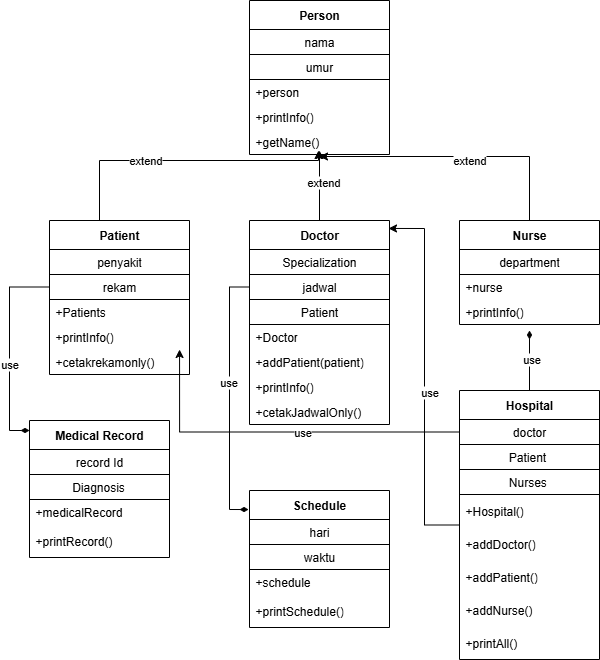

The diagram above was exported from draw.io. Its source (the exported page's mxGraphModel, read from the mxfile embedded in the PNG):
<mxGraphModel dx="864" dy="474" grid="1" gridSize="10" guides="1" tooltips="1" connect="1" arrows="1" fold="1" page="1" pageScale="1" pageWidth="850" pageHeight="1100" math="0" shadow="0">
  <root>
    <mxCell id="0" />
    <mxCell id="1" parent="0" />
    <mxCell id="cjzYDFjtzR255-8rXvOv-1" value="Person" style="swimlane;fontStyle=1;align=center;verticalAlign=middle;childLayout=stackLayout;horizontal=1;startSize=29;horizontalStack=0;resizeParent=1;resizeParentMax=0;resizeLast=0;collapsible=0;marginBottom=0;html=1;whiteSpace=wrap;" vertex="1" parent="1">
      <mxGeometry x="330" y="80" width="140" height="154" as="geometry" />
    </mxCell>
    <mxCell id="cjzYDFjtzR255-8rXvOv-2" value="nama" style="text;html=1;strokeColor=default;fillColor=none;align=center;verticalAlign=middle;spacingLeft=4;spacingRight=4;overflow=hidden;rotatable=0;points=[[0,0.5],[1,0.5]];portConstraint=eastwest;whiteSpace=wrap;" vertex="1" parent="cjzYDFjtzR255-8rXvOv-1">
      <mxGeometry y="29" width="140" height="25" as="geometry" />
    </mxCell>
    <mxCell id="cjzYDFjtzR255-8rXvOv-3" value="umur" style="text;html=1;strokeColor=default;fillColor=none;align=center;verticalAlign=middle;spacingLeft=4;spacingRight=4;overflow=hidden;rotatable=0;points=[[0,0.5],[1,0.5]];portConstraint=eastwest;whiteSpace=wrap;" vertex="1" parent="cjzYDFjtzR255-8rXvOv-1">
      <mxGeometry y="54" width="140" height="25" as="geometry" />
    </mxCell>
    <mxCell id="cjzYDFjtzR255-8rXvOv-5" value="+person" style="text;html=1;strokeColor=none;fillColor=none;align=left;verticalAlign=middle;spacingLeft=4;spacingRight=4;overflow=hidden;rotatable=0;points=[[0,0.5],[1,0.5]];portConstraint=eastwest;whiteSpace=wrap;" vertex="1" parent="cjzYDFjtzR255-8rXvOv-1">
      <mxGeometry y="79" width="140" height="25" as="geometry" />
    </mxCell>
    <mxCell id="cjzYDFjtzR255-8rXvOv-6" value="+printInfo()" style="text;html=1;strokeColor=none;fillColor=none;align=left;verticalAlign=middle;spacingLeft=4;spacingRight=4;overflow=hidden;rotatable=0;points=[[0,0.5],[1,0.5]];portConstraint=eastwest;whiteSpace=wrap;" vertex="1" parent="cjzYDFjtzR255-8rXvOv-1">
      <mxGeometry y="104" width="140" height="25" as="geometry" />
    </mxCell>
    <mxCell id="cjzYDFjtzR255-8rXvOv-7" value="+getName()" style="text;html=1;strokeColor=none;fillColor=none;align=left;verticalAlign=middle;spacingLeft=4;spacingRight=4;overflow=hidden;rotatable=0;points=[[0,0.5],[1,0.5]];portConstraint=eastwest;whiteSpace=wrap;" vertex="1" parent="cjzYDFjtzR255-8rXvOv-1">
      <mxGeometry y="129" width="140" height="25" as="geometry" />
    </mxCell>
    <mxCell id="cjzYDFjtzR255-8rXvOv-49" style="edgeStyle=orthogonalEdgeStyle;rounded=0;orthogonalLoop=1;jettySize=auto;html=1;" edge="1" parent="1" source="cjzYDFjtzR255-8rXvOv-8">
      <mxGeometry relative="1" as="geometry">
        <mxPoint x="400" y="230" as="targetPoint" />
      </mxGeometry>
    </mxCell>
    <mxCell id="cjzYDFjtzR255-8rXvOv-58" value="extend" style="edgeLabel;html=1;align=center;verticalAlign=middle;resizable=0;points=[];" vertex="1" connectable="0" parent="cjzYDFjtzR255-8rXvOv-49">
      <mxGeometry x="0.12" y="-3" relative="1" as="geometry">
        <mxPoint as="offset" />
      </mxGeometry>
    </mxCell>
    <mxCell id="cjzYDFjtzR255-8rXvOv-8" value="Doctor" style="swimlane;fontStyle=1;align=center;verticalAlign=middle;childLayout=stackLayout;horizontal=1;startSize=29;horizontalStack=0;resizeParent=1;resizeParentMax=0;resizeLast=0;collapsible=0;marginBottom=0;html=1;whiteSpace=wrap;" vertex="1" parent="1">
      <mxGeometry x="330" y="300" width="140" height="204" as="geometry" />
    </mxCell>
    <mxCell id="cjzYDFjtzR255-8rXvOv-9" value="Specialization" style="text;html=1;strokeColor=default;fillColor=none;align=center;verticalAlign=middle;spacingLeft=4;spacingRight=4;overflow=hidden;rotatable=0;points=[[0,0.5],[1,0.5]];portConstraint=eastwest;whiteSpace=wrap;" vertex="1" parent="cjzYDFjtzR255-8rXvOv-8">
      <mxGeometry y="29" width="140" height="25" as="geometry" />
    </mxCell>
    <mxCell id="cjzYDFjtzR255-8rXvOv-10" value="jadwal" style="text;html=1;strokeColor=default;fillColor=none;align=center;verticalAlign=middle;spacingLeft=4;spacingRight=4;overflow=hidden;rotatable=0;points=[[0,0.5],[1,0.5]];portConstraint=eastwest;whiteSpace=wrap;" vertex="1" parent="cjzYDFjtzR255-8rXvOv-8">
      <mxGeometry y="54" width="140" height="25" as="geometry" />
    </mxCell>
    <mxCell id="cjzYDFjtzR255-8rXvOv-11" value="Patient" style="text;html=1;strokeColor=default;fillColor=none;align=center;verticalAlign=middle;spacingLeft=4;spacingRight=4;overflow=hidden;rotatable=0;points=[[0,0.5],[1,0.5]];portConstraint=eastwest;whiteSpace=wrap;" vertex="1" parent="cjzYDFjtzR255-8rXvOv-8">
      <mxGeometry y="79" width="140" height="25" as="geometry" />
    </mxCell>
    <mxCell id="cjzYDFjtzR255-8rXvOv-12" value="+Doctor" style="text;html=1;strokeColor=none;fillColor=none;align=left;verticalAlign=middle;spacingLeft=4;spacingRight=4;overflow=hidden;rotatable=0;points=[[0,0.5],[1,0.5]];portConstraint=eastwest;whiteSpace=wrap;" vertex="1" parent="cjzYDFjtzR255-8rXvOv-8">
      <mxGeometry y="104" width="140" height="25" as="geometry" />
    </mxCell>
    <mxCell id="cjzYDFjtzR255-8rXvOv-13" value="+addPatient(patient)" style="text;html=1;strokeColor=none;fillColor=none;align=left;verticalAlign=middle;spacingLeft=4;spacingRight=4;overflow=hidden;rotatable=0;points=[[0,0.5],[1,0.5]];portConstraint=eastwest;whiteSpace=wrap;" vertex="1" parent="cjzYDFjtzR255-8rXvOv-8">
      <mxGeometry y="129" width="140" height="25" as="geometry" />
    </mxCell>
    <mxCell id="cjzYDFjtzR255-8rXvOv-14" value="+printInfo()" style="text;html=1;strokeColor=none;fillColor=none;align=left;verticalAlign=middle;spacingLeft=4;spacingRight=4;overflow=hidden;rotatable=0;points=[[0,0.5],[1,0.5]];portConstraint=eastwest;whiteSpace=wrap;" vertex="1" parent="cjzYDFjtzR255-8rXvOv-8">
      <mxGeometry y="154" width="140" height="25" as="geometry" />
    </mxCell>
    <mxCell id="cjzYDFjtzR255-8rXvOv-69" value="+cetakJadwalOnly()" style="text;html=1;strokeColor=none;fillColor=none;align=left;verticalAlign=middle;spacingLeft=4;spacingRight=4;overflow=hidden;rotatable=0;points=[[0,0.5],[1,0.5]];portConstraint=eastwest;whiteSpace=wrap;" vertex="1" parent="cjzYDFjtzR255-8rXvOv-8">
      <mxGeometry y="179" width="140" height="25" as="geometry" />
    </mxCell>
    <mxCell id="cjzYDFjtzR255-8rXvOv-15" value="Patient" style="swimlane;fontStyle=1;align=center;verticalAlign=middle;childLayout=stackLayout;horizontal=1;startSize=29;horizontalStack=0;resizeParent=1;resizeParentMax=0;resizeLast=0;collapsible=0;marginBottom=0;html=1;whiteSpace=wrap;" vertex="1" parent="1">
      <mxGeometry x="130" y="300" width="140" height="154" as="geometry" />
    </mxCell>
    <mxCell id="cjzYDFjtzR255-8rXvOv-16" value="penyakit" style="text;html=1;strokeColor=default;fillColor=none;align=center;verticalAlign=middle;spacingLeft=4;spacingRight=4;overflow=hidden;rotatable=0;points=[[0,0.5],[1,0.5]];portConstraint=eastwest;whiteSpace=wrap;" vertex="1" parent="cjzYDFjtzR255-8rXvOv-15">
      <mxGeometry y="29" width="140" height="25" as="geometry" />
    </mxCell>
    <mxCell id="cjzYDFjtzR255-8rXvOv-17" value="rekam" style="text;html=1;strokeColor=default;fillColor=none;align=center;verticalAlign=middle;spacingLeft=4;spacingRight=4;overflow=hidden;rotatable=0;points=[[0,0.5],[1,0.5]];portConstraint=eastwest;whiteSpace=wrap;" vertex="1" parent="cjzYDFjtzR255-8rXvOv-15">
      <mxGeometry y="54" width="140" height="25" as="geometry" />
    </mxCell>
    <mxCell id="cjzYDFjtzR255-8rXvOv-18" value="+Patients" style="text;html=1;strokeColor=none;fillColor=none;align=left;verticalAlign=middle;spacingLeft=4;spacingRight=4;overflow=hidden;rotatable=0;points=[[0,0.5],[1,0.5]];portConstraint=eastwest;whiteSpace=wrap;" vertex="1" parent="cjzYDFjtzR255-8rXvOv-15">
      <mxGeometry y="79" width="140" height="25" as="geometry" />
    </mxCell>
    <mxCell id="cjzYDFjtzR255-8rXvOv-21" value="+printInfo()" style="text;html=1;strokeColor=none;fillColor=none;align=left;verticalAlign=middle;spacingLeft=4;spacingRight=4;overflow=hidden;rotatable=0;points=[[0,0.5],[1,0.5]];portConstraint=eastwest;whiteSpace=wrap;" vertex="1" parent="cjzYDFjtzR255-8rXvOv-15">
      <mxGeometry y="104" width="140" height="25" as="geometry" />
    </mxCell>
    <mxCell id="cjzYDFjtzR255-8rXvOv-70" value="+cetakrekamonly()" style="text;html=1;strokeColor=none;fillColor=none;align=left;verticalAlign=middle;spacingLeft=4;spacingRight=4;overflow=hidden;rotatable=0;points=[[0,0.5],[1,0.5]];portConstraint=eastwest;whiteSpace=wrap;" vertex="1" parent="cjzYDFjtzR255-8rXvOv-15">
      <mxGeometry y="129" width="140" height="25" as="geometry" />
    </mxCell>
    <mxCell id="cjzYDFjtzR255-8rXvOv-22" value="Nurse" style="swimlane;fontStyle=1;align=center;verticalAlign=middle;childLayout=stackLayout;horizontal=1;startSize=29;horizontalStack=0;resizeParent=1;resizeParentMax=0;resizeLast=0;collapsible=0;marginBottom=0;html=1;whiteSpace=wrap;" vertex="1" parent="1">
      <mxGeometry x="540" y="300" width="140" height="104" as="geometry" />
    </mxCell>
    <mxCell id="cjzYDFjtzR255-8rXvOv-23" value="department" style="text;html=1;strokeColor=default;fillColor=none;align=center;verticalAlign=middle;spacingLeft=4;spacingRight=4;overflow=hidden;rotatable=0;points=[[0,0.5],[1,0.5]];portConstraint=eastwest;whiteSpace=wrap;" vertex="1" parent="cjzYDFjtzR255-8rXvOv-22">
      <mxGeometry y="29" width="140" height="25" as="geometry" />
    </mxCell>
    <mxCell id="cjzYDFjtzR255-8rXvOv-24" value="+nurse" style="text;html=1;strokeColor=none;fillColor=none;align=left;verticalAlign=middle;spacingLeft=4;spacingRight=4;overflow=hidden;rotatable=0;points=[[0,0.5],[1,0.5]];portConstraint=eastwest;whiteSpace=wrap;" vertex="1" parent="cjzYDFjtzR255-8rXvOv-22">
      <mxGeometry y="54" width="140" height="25" as="geometry" />
    </mxCell>
    <mxCell id="cjzYDFjtzR255-8rXvOv-26" value="+printInfo()" style="text;html=1;strokeColor=none;fillColor=none;align=left;verticalAlign=middle;spacingLeft=4;spacingRight=4;overflow=hidden;rotatable=0;points=[[0,0.5],[1,0.5]];portConstraint=eastwest;whiteSpace=wrap;" vertex="1" parent="cjzYDFjtzR255-8rXvOv-22">
      <mxGeometry y="79" width="140" height="25" as="geometry" />
    </mxCell>
    <mxCell id="cjzYDFjtzR255-8rXvOv-27" value="Schedule" style="swimlane;fontStyle=1;align=center;verticalAlign=middle;childLayout=stackLayout;horizontal=1;startSize=29;horizontalStack=0;resizeParent=1;resizeParentMax=0;resizeLast=0;collapsible=0;marginBottom=0;html=1;whiteSpace=wrap;" vertex="1" parent="1">
      <mxGeometry x="330" y="570" width="140" height="137" as="geometry" />
    </mxCell>
    <mxCell id="cjzYDFjtzR255-8rXvOv-28" value="hari" style="text;html=1;strokeColor=default;fillColor=none;align=center;verticalAlign=middle;spacingLeft=4;spacingRight=4;overflow=hidden;rotatable=0;points=[[0,0.5],[1,0.5]];portConstraint=eastwest;whiteSpace=wrap;" vertex="1" parent="cjzYDFjtzR255-8rXvOv-27">
      <mxGeometry y="29" width="140" height="25" as="geometry" />
    </mxCell>
    <mxCell id="cjzYDFjtzR255-8rXvOv-29" value="&lt;div style=&quot;text-align: justify;&quot;&gt;&lt;span style=&quot;background-color: transparent; color: light-dark(rgb(0, 0, 0), rgb(255, 255, 255));&quot;&gt;waktu&lt;/span&gt;&lt;/div&gt;" style="text;html=1;strokeColor=default;fillColor=none;align=center;verticalAlign=middle;spacingLeft=4;spacingRight=4;overflow=hidden;rotatable=0;points=[[0,0.5],[1,0.5]];portConstraint=eastwest;whiteSpace=wrap;" vertex="1" parent="cjzYDFjtzR255-8rXvOv-27">
      <mxGeometry y="54" width="140" height="25" as="geometry" />
    </mxCell>
    <mxCell id="cjzYDFjtzR255-8rXvOv-30" value="+schedule" style="text;html=1;strokeColor=none;fillColor=none;align=left;verticalAlign=middle;spacingLeft=4;spacingRight=4;overflow=hidden;rotatable=0;points=[[0,0.5],[1,0.5]];portConstraint=eastwest;whiteSpace=wrap;" vertex="1" parent="cjzYDFjtzR255-8rXvOv-27">
      <mxGeometry y="79" width="140" height="25" as="geometry" />
    </mxCell>
    <mxCell id="cjzYDFjtzR255-8rXvOv-32" value="+printSchedule()" style="text;html=1;strokeColor=none;fillColor=none;align=left;verticalAlign=middle;spacingLeft=4;spacingRight=4;overflow=hidden;rotatable=0;points=[[0,0.5],[1,0.5]];portConstraint=eastwest;whiteSpace=wrap;" vertex="1" parent="cjzYDFjtzR255-8rXvOv-27">
      <mxGeometry y="104" width="140" height="33" as="geometry" />
    </mxCell>
    <mxCell id="cjzYDFjtzR255-8rXvOv-33" value="Medical Record" style="swimlane;fontStyle=1;align=center;verticalAlign=middle;childLayout=stackLayout;horizontal=1;startSize=29;horizontalStack=0;resizeParent=1;resizeParentMax=0;resizeLast=0;collapsible=0;marginBottom=0;html=1;whiteSpace=wrap;" vertex="1" parent="1">
      <mxGeometry x="110" y="500" width="140" height="137" as="geometry" />
    </mxCell>
    <mxCell id="cjzYDFjtzR255-8rXvOv-34" value="record Id" style="text;html=1;strokeColor=default;fillColor=none;align=center;verticalAlign=middle;spacingLeft=4;spacingRight=4;overflow=hidden;rotatable=0;points=[[0,0.5],[1,0.5]];portConstraint=eastwest;whiteSpace=wrap;" vertex="1" parent="cjzYDFjtzR255-8rXvOv-33">
      <mxGeometry y="29" width="140" height="25" as="geometry" />
    </mxCell>
    <mxCell id="cjzYDFjtzR255-8rXvOv-35" value="&lt;span style=&quot;white-space: pre;&quot;&gt;&#09;&lt;/span&gt;&amp;nbsp; &amp;nbsp;Diagnosis" style="text;html=1;strokeColor=default;fillColor=none;align=left;verticalAlign=middle;spacingLeft=4;spacingRight=4;overflow=hidden;rotatable=0;points=[[0,0.5],[1,0.5]];portConstraint=eastwest;whiteSpace=wrap;" vertex="1" parent="cjzYDFjtzR255-8rXvOv-33">
      <mxGeometry y="54" width="140" height="25" as="geometry" />
    </mxCell>
    <mxCell id="cjzYDFjtzR255-8rXvOv-36" value="+medicalRecord" style="text;html=1;strokeColor=none;fillColor=none;align=left;verticalAlign=middle;spacingLeft=4;spacingRight=4;overflow=hidden;rotatable=0;points=[[0,0.5],[1,0.5]];portConstraint=eastwest;whiteSpace=wrap;" vertex="1" parent="cjzYDFjtzR255-8rXvOv-33">
      <mxGeometry y="79" width="140" height="25" as="geometry" />
    </mxCell>
    <mxCell id="cjzYDFjtzR255-8rXvOv-37" value="+printRecord()" style="text;html=1;strokeColor=none;fillColor=none;align=left;verticalAlign=middle;spacingLeft=4;spacingRight=4;overflow=hidden;rotatable=0;points=[[0,0.5],[1,0.5]];portConstraint=eastwest;whiteSpace=wrap;" vertex="1" parent="cjzYDFjtzR255-8rXvOv-33">
      <mxGeometry y="104" width="140" height="33" as="geometry" />
    </mxCell>
    <mxCell id="cjzYDFjtzR255-8rXvOv-65" style="edgeStyle=orthogonalEdgeStyle;rounded=0;orthogonalLoop=1;jettySize=auto;html=1;exitX=0.5;exitY=0;exitDx=0;exitDy=0;endArrow=diamondThin;endFill=1;" edge="1" parent="1" source="cjzYDFjtzR255-8rXvOv-38">
      <mxGeometry relative="1" as="geometry">
        <mxPoint x="610" y="410" as="targetPoint" />
      </mxGeometry>
    </mxCell>
    <mxCell id="cjzYDFjtzR255-8rXvOv-66" value="use" style="edgeLabel;html=1;align=center;verticalAlign=middle;resizable=0;points=[];" vertex="1" connectable="0" parent="cjzYDFjtzR255-8rXvOv-65">
      <mxGeometry x="0.0667" y="-1" relative="1" as="geometry">
        <mxPoint as="offset" />
      </mxGeometry>
    </mxCell>
    <mxCell id="cjzYDFjtzR255-8rXvOv-38" value="Hospital" style="swimlane;fontStyle=1;align=center;verticalAlign=middle;childLayout=stackLayout;horizontal=1;startSize=29;horizontalStack=0;resizeParent=1;resizeParentMax=0;resizeLast=0;collapsible=0;marginBottom=0;html=1;whiteSpace=wrap;" vertex="1" parent="1">
      <mxGeometry x="540" y="470" width="140" height="269" as="geometry" />
    </mxCell>
    <mxCell id="cjzYDFjtzR255-8rXvOv-39" value="doctor" style="text;html=1;strokeColor=default;fillColor=none;align=center;verticalAlign=middle;spacingLeft=4;spacingRight=4;overflow=hidden;rotatable=0;points=[[0,0.5],[1,0.5]];portConstraint=eastwest;whiteSpace=wrap;" vertex="1" parent="cjzYDFjtzR255-8rXvOv-38">
      <mxGeometry y="29" width="140" height="25" as="geometry" />
    </mxCell>
    <mxCell id="cjzYDFjtzR255-8rXvOv-40" value="&lt;span style=&quot;white-space: pre;&quot;&gt;&#09;&lt;/span&gt;&amp;nbsp; &amp;nbsp; &amp;nbsp;Patient" style="text;html=1;strokeColor=default;fillColor=none;align=left;verticalAlign=middle;spacingLeft=4;spacingRight=4;overflow=hidden;rotatable=0;points=[[0,0.5],[1,0.5]];portConstraint=eastwest;whiteSpace=wrap;" vertex="1" parent="cjzYDFjtzR255-8rXvOv-38">
      <mxGeometry y="54" width="140" height="25" as="geometry" />
    </mxCell>
    <mxCell id="cjzYDFjtzR255-8rXvOv-41" value="&lt;span style=&quot;white-space: pre;&quot;&gt;&#09;&amp;nbsp;&lt;/span&gt;&amp;nbsp; &amp;nbsp; Nurses" style="text;html=1;strokeColor=default;fillColor=none;align=left;verticalAlign=middle;spacingLeft=4;spacingRight=4;overflow=hidden;rotatable=0;points=[[0,0.5],[1,0.5]];portConstraint=eastwest;whiteSpace=wrap;" vertex="1" parent="cjzYDFjtzR255-8rXvOv-38">
      <mxGeometry y="79" width="140" height="25" as="geometry" />
    </mxCell>
    <mxCell id="cjzYDFjtzR255-8rXvOv-42" value="+Hospital()" style="text;html=1;strokeColor=none;fillColor=none;align=left;verticalAlign=middle;spacingLeft=4;spacingRight=4;overflow=hidden;rotatable=0;points=[[0,0.5],[1,0.5]];portConstraint=eastwest;whiteSpace=wrap;" vertex="1" parent="cjzYDFjtzR255-8rXvOv-38">
      <mxGeometry y="104" width="140" height="33" as="geometry" />
    </mxCell>
    <mxCell id="cjzYDFjtzR255-8rXvOv-44" value="+addDoctor()" style="text;html=1;strokeColor=none;fillColor=none;align=left;verticalAlign=middle;spacingLeft=4;spacingRight=4;overflow=hidden;rotatable=0;points=[[0,0.5],[1,0.5]];portConstraint=eastwest;whiteSpace=wrap;" vertex="1" parent="cjzYDFjtzR255-8rXvOv-38">
      <mxGeometry y="137" width="140" height="33" as="geometry" />
    </mxCell>
    <mxCell id="cjzYDFjtzR255-8rXvOv-45" value="+addPatient()" style="text;html=1;strokeColor=none;fillColor=none;align=left;verticalAlign=middle;spacingLeft=4;spacingRight=4;overflow=hidden;rotatable=0;points=[[0,0.5],[1,0.5]];portConstraint=eastwest;whiteSpace=wrap;" vertex="1" parent="cjzYDFjtzR255-8rXvOv-38">
      <mxGeometry y="170" width="140" height="33" as="geometry" />
    </mxCell>
    <mxCell id="cjzYDFjtzR255-8rXvOv-46" value="+addNurse()" style="text;html=1;strokeColor=none;fillColor=none;align=left;verticalAlign=middle;spacingLeft=4;spacingRight=4;overflow=hidden;rotatable=0;points=[[0,0.5],[1,0.5]];portConstraint=eastwest;whiteSpace=wrap;" vertex="1" parent="cjzYDFjtzR255-8rXvOv-38">
      <mxGeometry y="203" width="140" height="33" as="geometry" />
    </mxCell>
    <mxCell id="cjzYDFjtzR255-8rXvOv-47" value="+printAll()" style="text;html=1;strokeColor=none;fillColor=none;align=left;verticalAlign=middle;spacingLeft=4;spacingRight=4;overflow=hidden;rotatable=0;points=[[0,0.5],[1,0.5]];portConstraint=eastwest;whiteSpace=wrap;" vertex="1" parent="cjzYDFjtzR255-8rXvOv-38">
      <mxGeometry y="236" width="140" height="33" as="geometry" />
    </mxCell>
    <mxCell id="cjzYDFjtzR255-8rXvOv-52" style="edgeStyle=orthogonalEdgeStyle;rounded=0;orthogonalLoop=1;jettySize=auto;html=1;entryX=0.5;entryY=1.08;entryDx=0;entryDy=0;entryPerimeter=0;" edge="1" parent="1" source="cjzYDFjtzR255-8rXvOv-22" target="cjzYDFjtzR255-8rXvOv-7">
      <mxGeometry relative="1" as="geometry" />
    </mxCell>
    <mxCell id="cjzYDFjtzR255-8rXvOv-57" value="extend" style="edgeLabel;html=1;align=center;verticalAlign=middle;resizable=0;points=[];" vertex="1" connectable="0" parent="cjzYDFjtzR255-8rXvOv-52">
      <mxGeometry x="-0.0876" y="3" relative="1" as="geometry">
        <mxPoint as="offset" />
      </mxGeometry>
    </mxCell>
    <mxCell id="cjzYDFjtzR255-8rXvOv-54" style="edgeStyle=orthogonalEdgeStyle;rounded=0;orthogonalLoop=1;jettySize=auto;html=1;exitX=0.5;exitY=0;exitDx=0;exitDy=0;entryX=0.493;entryY=0.84;entryDx=0;entryDy=0;entryPerimeter=0;" edge="1" parent="1" source="cjzYDFjtzR255-8rXvOv-15" target="cjzYDFjtzR255-8rXvOv-7">
      <mxGeometry relative="1" as="geometry">
        <Array as="points">
          <mxPoint x="180" y="240" />
          <mxPoint x="399" y="240" />
        </Array>
      </mxGeometry>
    </mxCell>
    <mxCell id="cjzYDFjtzR255-8rXvOv-56" value="extend" style="edgeLabel;html=1;align=center;verticalAlign=middle;resizable=0;points=[];" vertex="1" connectable="0" parent="cjzYDFjtzR255-8rXvOv-54">
      <mxGeometry x="-0.1896" y="1" relative="1" as="geometry">
        <mxPoint as="offset" />
      </mxGeometry>
    </mxCell>
    <mxCell id="cjzYDFjtzR255-8rXvOv-59" style="edgeStyle=orthogonalEdgeStyle;rounded=0;orthogonalLoop=1;jettySize=auto;html=1;exitX=0;exitY=0.5;exitDx=0;exitDy=0;entryX=-0.007;entryY=0.139;entryDx=0;entryDy=0;entryPerimeter=0;endArrow=diamondThin;endFill=1;" edge="1" parent="1" source="cjzYDFjtzR255-8rXvOv-10" target="cjzYDFjtzR255-8rXvOv-27">
      <mxGeometry relative="1" as="geometry" />
    </mxCell>
    <mxCell id="cjzYDFjtzR255-8rXvOv-60" value="use" style="edgeLabel;html=1;align=center;verticalAlign=middle;resizable=0;points=[];" vertex="1" connectable="0" parent="cjzYDFjtzR255-8rXvOv-59">
      <mxGeometry x="-0.1254" y="-2" relative="1" as="geometry">
        <mxPoint y="1" as="offset" />
      </mxGeometry>
    </mxCell>
    <mxCell id="cjzYDFjtzR255-8rXvOv-61" style="edgeStyle=orthogonalEdgeStyle;rounded=0;orthogonalLoop=1;jettySize=auto;html=1;entryX=0;entryY=0.073;entryDx=0;entryDy=0;entryPerimeter=0;endArrow=diamondThin;endFill=1;" edge="1" parent="1" source="cjzYDFjtzR255-8rXvOv-17" target="cjzYDFjtzR255-8rXvOv-33">
      <mxGeometry relative="1" as="geometry" />
    </mxCell>
    <mxCell id="cjzYDFjtzR255-8rXvOv-62" value="use" style="edgeLabel;html=1;align=center;verticalAlign=middle;resizable=0;points=[];" vertex="1" connectable="0" parent="cjzYDFjtzR255-8rXvOv-61">
      <mxGeometry x="0.145" y="-1" relative="1" as="geometry">
        <mxPoint as="offset" />
      </mxGeometry>
    </mxCell>
    <mxCell id="cjzYDFjtzR255-8rXvOv-64" style="edgeStyle=orthogonalEdgeStyle;rounded=0;orthogonalLoop=1;jettySize=auto;html=1;entryX=0.993;entryY=0.039;entryDx=0;entryDy=0;entryPerimeter=0;" edge="1" parent="1" source="cjzYDFjtzR255-8rXvOv-38" target="cjzYDFjtzR255-8rXvOv-8">
      <mxGeometry relative="1" as="geometry" />
    </mxCell>
    <mxCell id="cjzYDFjtzR255-8rXvOv-67" value="use" style="edgeLabel;html=1;align=center;verticalAlign=middle;resizable=0;points=[];" vertex="1" connectable="0" parent="cjzYDFjtzR255-8rXvOv-64">
      <mxGeometry x="-0.08" y="-4" relative="1" as="geometry">
        <mxPoint y="1" as="offset" />
      </mxGeometry>
    </mxCell>
    <mxCell id="cjzYDFjtzR255-8rXvOv-63" style="edgeStyle=orthogonalEdgeStyle;rounded=0;orthogonalLoop=1;jettySize=auto;html=1;exitX=0;exitY=0.5;exitDx=0;exitDy=0;entryX=0.929;entryY=1;entryDx=0;entryDy=0;entryPerimeter=0;" edge="1" parent="1" source="cjzYDFjtzR255-8rXvOv-39" target="cjzYDFjtzR255-8rXvOv-21">
      <mxGeometry relative="1" as="geometry">
        <mxPoint x="260" y="440" as="targetPoint" />
      </mxGeometry>
    </mxCell>
    <mxCell id="cjzYDFjtzR255-8rXvOv-68" value="use" style="edgeLabel;html=1;align=center;verticalAlign=middle;resizable=0;points=[];" vertex="1" connectable="0" parent="cjzYDFjtzR255-8rXvOv-63">
      <mxGeometry x="-0.128" y="-1" relative="1" as="geometry">
        <mxPoint y="1" as="offset" />
      </mxGeometry>
    </mxCell>
  </root>
</mxGraphModel>